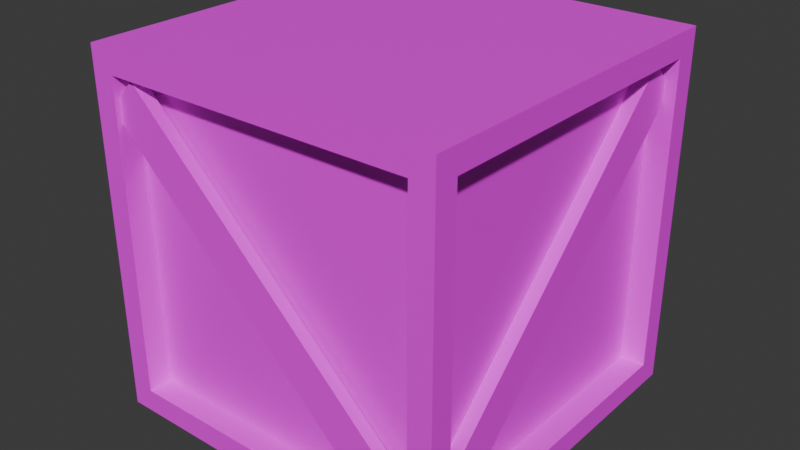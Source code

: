 # Source: crate.blend  (saved by Blender 4.3.34; exported with 4.5.12 LTS)
import bpy
from mathutils import Matrix  # noqa: F401  (used for matrix-valued properties, if any)

bpy.ops.wm.read_factory_settings(use_empty=True)
scene = bpy.context.scene
scene.name = 'Scene'

# ---- collections
col_collection = bpy.data.collections.new('Collection'); scene.collection.children.link(col_collection)

# ---- images (referenced by path relative to the original .blend; pixels are not part of the script)
import os
ASSET_DIR = os.environ.get("B2B_ASSET_DIR", "")  # directory of the original .blend (textures are referenced by path, not embedded)
HERE = os.path.dirname(os.path.abspath(__file__))  # packed textures are extracted next to this script under _unpacked/

def load_image(name, relpath, width, height, colorspace="sRGB"):
    """Load a texture the original file referenced (path relative to the .blend, or extracted next to this script)."""
    p = next((c for c in (os.path.join(HERE, relpath), os.path.join(ASSET_DIR, relpath)) if relpath and os.path.exists(c)), "")
    if p:
        img = bpy.data.images.load(p, check_existing=True)
        img.name = name
    else:  # same state as the original file: an image datablock whose file is absent (Cycles renders it pink)
        img = bpy.data.images.new(name, width, height)
        img.source = "FILE"
        img.filepath = "//" + (relpath or name)
    img.colorspace_settings.name = colorspace
    return img
img_best_color_palette__blurred__png = load_image('BEST COLOR PALETTE (Blurred).png', 'BEST COLOR PALETTE (Blurred).png', 1024, 1024, 'sRGB')

# ---- materials (node trees are filled in below, after node groups)
mat_material = bpy.data.materials.new('Material')
mat_material.alpha_threshold = 0.0
mat_material.roughness = 0.5
mat_material.line_color = (0.0, 0.0, 0.0, 1.0)

# ---- material node trees
mat_material.use_nodes = True; mat_material.node_tree.nodes.clear()
_N = mat_material.node_tree.nodes; _L = mat_material.node_tree.links
n0 = _N.new('ShaderNodeOutputMaterial'); n0.name = 'Material Output'; n0.location = (300, 300)
n1 = _N.new('ShaderNodeBsdfPrincipled'); n1.name = 'Principled BSDF'; n1.location = (10, 300)
n1.inputs[3].default_value = 1.45
n2 = _N.new('ShaderNodeTexImage'); n2.name = 'Image Texture'; n2.location = (-280, 249)
n2.image = img_best_color_palette__blurred__png
n3 = _N.new('ShaderNodeTexImage'); n3.name = 'Image Texture.001'; n3.location = (-280, -1128)
n3.image = img_best_color_palette__blurred__png
_L.new(n1.outputs[0], n0.inputs[0])
_L.new(n2.outputs[0], n1.inputs[0])
_L.new(n3.outputs[0], n1.inputs[27])
n0.is_active_output = True

# ---- world
world_world = bpy.data.worlds.new('World'); scene.world = world_world
world_world.use_nodes = True; world_world.node_tree.nodes.clear()
_N = world_world.node_tree.nodes; _L = world_world.node_tree.links
n0 = _N.new('ShaderNodeOutputWorld'); n0.name = 'World Output'; n0.location = (300, 300)
n1 = _N.new('ShaderNodeBackground'); n1.name = 'Background'; n1.location = (10, 300)
n1.inputs[0].default_value = (0.05088, 0.05088, 0.05088, 1.0)
_L.new(n1.outputs[0], n0.inputs[0])
n0.is_active_output = True
world_world.color = (0.05088, 0.05088, 0.05088)
world_world.sun_shadow_jitter_overblur = 0.0

# ---- meshes
me_cube = bpy.data.meshes.new('Cube')
me_cube.from_pydata([(1.0, 1.0, 1.0), (1.0, 1.0, -1.0), (1.0, -1.0, 1.0), (1.0, -1.0, -1.0), (-1.0, 1.0, 1.0), (-1.0, 1.0, -1.0), (-1.0, -1.0, 1.0), (-1.0, -1.0, -1.0), (0.8703, 0.8703, 1.0), (-0.8703, 0.8703, 1.0), (-0.8703, -0.8703, 1.0), (0.8703, -0.8703, 1.0), (0.8703, -1.0, -0.8703), (0.8703, -1.0, 0.8703), (-0.8703, -1.0, 0.8703), (-0.8703, -1.0, -0.8703), (-1.0, -0.8703, -0.8703), (-1.0, -0.8703, 0.8703), (-1.0, 0.8703, 0.8703), (-1.0, 0.8703, -0.8703), (-0.8703, 0.8703, -1.0), (0.8703, 0.8703, -1.0), (0.8703, -0.8703, -1.0), (-0.8703, -0.8703, -1.0), (1.0, 0.8703, -0.8703), (1.0, 0.8703, 0.8703), (1.0, -0.8703, 0.8703), (1.0, -0.8703, -0.8703), (-0.8703, 1.0, -0.8703), (-0.8703, 1.0, 0.8703), (0.8703, 1.0, 0.8703), (0.8703, 1.0, -0.8703), (0.8703, -0.8632, 0.8703), (0.8703, -0.8632, -0.8703), (-0.8703, -0.8632, -0.8703), (-0.8703, -0.8632, 0.8703), (-0.8632, -0.8703, -0.8703), (-0.8632, -0.8703, 0.8703), (-0.8632, 0.8703, -0.8703), (-0.8632, 0.8703, 0.8703), (0.8632, 0.8703, 0.8703), (0.8632, 0.8703, -0.8703), (0.8632, -0.8703, -0.8703), (0.8632, -0.8703, 0.8703), (-0.8703, 0.8632, 0.8703), (-0.8703, 0.8632, -0.8703), (0.8703, 0.8632, -0.8703), (0.8703, 0.8632, 0.8703), (0.3333, 1.0, -1.0), (-0.3333, 1.0, -1.0), (0.3333, -1.0, 1.0), (-0.3333, -1.0, 1.0), (-0.3333, -1.0, -1.0), (0.3333, -1.0, -1.0), (-0.3333, 1.0, 1.0), (0.3333, 1.0, 1.0), (-0.2901, 0.8703, 1.0), (0.2901, 0.8703, 1.0), (0.2901, -0.8703, 1.0), (-0.2901, -0.8703, 1.0), (-0.2901, -1.0, -0.8703), (0.2901, -1.0, -0.8703), (0.2901, -1.0, 0.8703), (-0.2901, -1.0, 0.8703), (0.2901, 0.8703, -1.0), (-0.2901, 0.8703, -1.0), (-0.2901, -0.8703, -1.0), (0.2901, -0.8703, -1.0), (0.2901, 1.0, -0.8703), (-0.2901, 1.0, -0.8703), (-0.2901, 1.0, 0.8703), (0.2901, 1.0, 0.8703), (-0.2901, -0.8632, -0.8703), (0.2901, -0.8632, -0.8703), (0.2901, -0.8632, 0.8703), (-0.2901, -0.8632, 0.8703), (0.2901, 0.8632, -0.8703), (-0.2901, 0.8632, -0.8703), (-0.2901, 0.8632, 0.8703), (0.2901, 0.8632, 0.8703), (0.7598, -0.9022, -0.9388), (0.9221, -0.9022, -0.7703), (-0.774, -0.9022, 0.8567), (-0.9364, -0.9022, 0.6883), (0.7598, -0.9701, -0.9388), (0.9221, -0.9701, -0.7703), (-0.774, -0.9701, 0.8567), (-0.9364, -0.9701, 0.6883), (-0.774, 0.9447, -0.9388), (-0.9364, 0.9447, -0.7703), (0.7598, 0.9447, 0.8567), (0.9221, 0.9447, 0.6883), (-0.774, 0.8769, -0.9388), (-0.9364, 0.8769, -0.7703), (0.7598, 0.8769, 0.8567), (0.9221, 0.8769, 0.6883), (0.9355, -0.7641, -0.9388), (0.9355, -0.9265, -0.7703), (0.9355, 0.7697, 0.8567), (0.9355, 0.932, 0.6883), (0.8171, -0.7641, -0.9388), (0.8171, -0.9265, -0.7703), (0.8171, 0.7697, 0.8567), (0.8171, 0.932, 0.6883), (-0.8653, 0.9065, -0.8079), (-0.8653, 0.738, -0.9703), (-0.8653, -0.8891, 0.7259), (-0.8653, -0.7206, 0.8882), (-0.9837, 0.9065, -0.8079), (-0.9837, 0.738, -0.9703), (-0.9837, -0.8891, 0.7259), (-0.9837, -0.7206, 0.8882)], [], [(56, 9, 10, 59), (63, 14, 35, 75), (24, 25, 40, 41), (64, 21, 22, 67), (19, 16, 36, 38), (61, 12, 33, 73), (54, 4, 9, 56), (4, 6, 10, 9), (50, 2, 11, 58), (2, 0, 8, 11), (3, 2, 13, 12), (51, 6, 14, 63), (6, 7, 15, 14), (53, 3, 12, 61), (7, 6, 17, 16), (6, 4, 18, 17), (4, 5, 19, 18), (5, 7, 16, 19), (48, 1, 21, 64), (1, 3, 22, 21), (52, 7, 23, 66), (7, 5, 20, 23), (1, 0, 25, 24), (0, 2, 26, 25), (2, 3, 27, 26), (3, 1, 24, 27), (5, 4, 29, 28), (55, 0, 30, 71), (0, 1, 31, 30), (49, 5, 28, 69), (72, 75, 35, 34), (36, 37, 39, 38), (41, 40, 43, 42), (76, 79, 47, 46), (28, 29, 44, 45), (17, 18, 39, 37), (27, 24, 41, 42), (14, 15, 34, 35), (69, 28, 45, 77), (18, 19, 38, 39), (25, 26, 43, 40), (71, 30, 47, 79), (26, 27, 42, 43), (30, 31, 46, 47), (12, 13, 32, 33), (16, 17, 37, 36), (29, 70, 78, 44), (70, 71, 79, 78), (31, 68, 76, 46), (68, 69, 77, 76), (45, 44, 78, 77), (77, 78, 79, 76), (33, 32, 74, 73), (73, 74, 75, 72), (1, 48, 68, 31), (48, 49, 69, 68), (4, 54, 70, 29), (54, 55, 71, 70), (3, 53, 67, 22), (53, 52, 66, 67), (5, 49, 65, 20), (49, 48, 64, 65), (7, 52, 60, 15), (52, 53, 61, 60), (2, 50, 62, 13), (50, 51, 63, 62), (6, 51, 59, 10), (51, 50, 58, 59), (0, 55, 57, 8), (55, 54, 56, 57), (15, 60, 72, 34), (60, 61, 73, 72), (20, 65, 66, 23), (65, 64, 67, 66), (13, 62, 74, 32), (62, 63, 75, 74), (8, 57, 58, 11), (57, 56, 59, 58), (81, 80, 83, 82), (85, 86, 87, 84), (83, 80, 84, 87), (82, 83, 87, 86), (81, 82, 86, 85), (80, 81, 85, 84), (89, 90, 91, 88), (93, 92, 95, 94), (91, 95, 92, 88), (90, 94, 95, 91), (89, 93, 94, 90), (88, 92, 93, 89), (97, 96, 99, 98), (101, 102, 103, 100), (97, 98, 102, 101), (96, 97, 101, 100), (99, 96, 100, 103), (98, 99, 103, 102), (105, 104, 107, 106), (109, 110, 111, 108), (105, 106, 110, 109), (104, 105, 109, 108), (107, 104, 108, 111), (106, 107, 111, 110)])
_uv = me_cube.uv_layers.new(name='UVMap')
_uv.uv.foreach_set('vector', [0.2835, 0.3242, 0.2835, 0.3242, 0.2835, 0.3242, 0.2835, 0.3242, 0.2744, 0.4345, 0.2617, 0.4345, 0.2617, 0.4345, 0.2744, 0.4345, 0.3057, 0.2877, 0.3057, 0.4345, 0.3057, 0.4345, 0.3057, 0.2877, 0.2835, 0.3242, 0.2835, 0.3242, 0.2835, 0.3242, 0.2835, 0.3242, 0.2558, 0.2877, 0.2558, 0.2877, 0.2558, 0.2877, 0.2558, 0.2877, 0.2871, 0.2877, 0.2998, 0.2877, 0.2998, 0.2877, 0.2871, 0.2877, 0.2725, 0.4572, 0.2558, 0.4572, 0.2617, 0.4572, 0.2744, 0.4572, 0.2558, 0.4572, 0.2558, 0.4572, 0.2617, 0.4572, 0.2617, 0.4572, 0.2891, 0.4572, 0.3057, 0.4572, 0.2998, 0.4572, 0.2871, 0.4572, 0.3057, 0.4572, 0.3057, 0.4572, 0.2998, 0.4572, 0.2998, 0.4572, 0.3057, 0.265, 0.3057, 0.4572, 0.2998, 0.4345, 0.2998, 0.2877, 0.2725, 0.4572, 0.2558, 0.4572, 0.2617, 0.4345, 0.2744, 0.4345, 0.2558, 0.4572, 0.2558, 0.265, 0.2617, 0.2877, 0.2617, 0.4345, 0.2891, 0.265, 0.3057, 0.265, 0.2998, 0.2877, 0.2871, 0.2877, 0.2558, 0.265, 0.2558, 0.4572, 0.2558, 0.4345, 0.2558, 0.2877, 0.2558, 0.4572, 0.2558, 0.4572, 0.2558, 0.4345, 0.2558, 0.4345, 0.2558, 0.4572, 0.2558, 0.265, 0.2558, 0.2877, 0.2558, 0.4345, 0.2558, 0.265, 0.2558, 0.265, 0.2558, 0.2877, 0.2558, 0.2877, 0.2891, 0.265, 0.3057, 0.265, 0.2998, 0.265, 0.2871, 0.265, 0.3057, 0.265, 0.3057, 0.265, 0.2998, 0.265, 0.2998, 0.265, 0.2725, 0.265, 0.2558, 0.265, 0.2617, 0.265, 0.2744, 0.265, 0.2558, 0.265, 0.2558, 0.265, 0.2617, 0.265, 0.2617, 0.265, 0.3057, 0.265, 0.3057, 0.4572, 0.3057, 0.4345, 0.3057, 0.2877, 0.3057, 0.4572, 0.3057, 0.4572, 0.3057, 0.4345, 0.3057, 0.4345, 0.3057, 0.4572, 0.3057, 0.265, 0.3057, 0.2877, 0.3057, 0.4345, 0.3057, 0.265, 0.3057, 0.265, 0.3057, 0.2877, 0.3057, 0.2877, 0.2558, 0.265, 0.2558, 0.4572, 0.2617, 0.4345, 0.2617, 0.2877, 0.2891, 0.4572, 0.3057, 0.4572, 0.2998, 0.4345, 0.2871, 0.4345, 0.3057, 0.4572, 0.3057, 0.265, 0.2998, 0.2877, 0.2998, 0.4345, 0.2725, 0.265, 0.2558, 0.265, 0.2617, 0.2877, 0.2744, 0.2877, 0.3467, 0.2988, 0.3467, 0.2988, 0.3467, 0.2988, 0.3467, 0.2988, 0.3467, 0.2988, 0.3467, 0.2988, 0.3467, 0.2988, 0.3467, 0.2988, 0.3467, 0.2988, 0.3467, 0.2988, 0.3467, 0.2988, 0.3467, 0.2988, 0.3467, 0.2988, 0.3467, 0.2988, 0.3467, 0.2988, 0.3467, 0.2988, 0.2617, 0.2877, 0.2617, 0.4345, 0.2617, 0.4345, 0.2617, 0.2877, 0.2558, 0.4345, 0.2558, 0.4345, 0.2558, 0.4345, 0.2558, 0.4345, 0.3057, 0.2877, 0.3057, 0.2877, 0.3057, 0.2877, 0.3057, 0.2877, 0.2617, 0.4345, 0.2617, 0.2877, 0.2617, 0.2877, 0.2617, 0.4345, 0.2744, 0.2877, 0.2617, 0.2877, 0.2617, 0.2877, 0.2744, 0.2877, 0.2558, 0.4345, 0.2558, 0.2877, 0.2558, 0.2877, 0.2558, 0.4345, 0.3057, 0.4345, 0.3057, 0.4345, 0.3057, 0.4345, 0.3057, 0.4345, 0.2871, 0.4345, 0.2998, 0.4345, 0.2998, 0.4345, 0.2871, 0.4345, 0.3057, 0.4345, 0.3057, 0.2877, 0.3057, 0.2877, 0.3057, 0.4345, 0.2998, 0.4345, 0.2998, 0.2877, 0.2998, 0.2877, 0.2998, 0.4345, 0.2998, 0.2877, 0.2998, 0.4345, 0.2998, 0.4345, 0.2998, 0.2877, 0.2558, 0.2877, 0.2558, 0.4345, 0.2558, 0.4345, 0.2558, 0.2877, 0.2617, 0.4345, 0.2744, 0.4345, 0.2744, 0.4345, 0.2617, 0.4345, 0.2744, 0.4345, 0.2871, 0.4345, 0.2871, 0.4345, 0.2744, 0.4345, 0.2998, 0.2877, 0.2871, 0.2877, 0.2871, 0.2877, 0.2998, 0.2877, 0.2871, 0.2877, 0.2744, 0.2877, 0.2744, 0.2877, 0.2871, 0.2877, 0.3467, 0.2988, 0.3467, 0.2988, 0.3467, 0.2988, 0.3467, 0.2988, 0.3467, 0.2988, 0.3467, 0.2988, 0.3467, 0.2988, 0.3467, 0.2988, 0.3467, 0.2988, 0.3467, 0.2988, 0.3467, 0.2988, 0.3467, 0.2988, 0.3467, 0.2988, 0.3467, 0.2988, 0.3467, 0.2988, 0.3467, 0.2988, 0.3057, 0.265, 0.2891, 0.265, 0.2871, 0.2877, 0.2998, 0.2877, 0.2891, 0.265, 0.2725, 0.265, 0.2744, 0.2877, 0.2871, 0.2877, 0.2558, 0.4572, 0.2725, 0.4572, 0.2744, 0.4345, 0.2617, 0.4345, 0.2725, 0.4572, 0.2891, 0.4572, 0.2871, 0.4345, 0.2744, 0.4345, 0.3057, 0.265, 0.2891, 0.265, 0.2871, 0.265, 0.2998, 0.265, 0.2891, 0.265, 0.2725, 0.265, 0.2744, 0.265, 0.2871, 0.265, 0.2558, 0.265, 0.2725, 0.265, 0.2744, 0.265, 0.2617, 0.265, 0.2725, 0.265, 0.2891, 0.265, 0.2871, 0.265, 0.2744, 0.265, 0.2558, 0.265, 0.2725, 0.265, 0.2744, 0.2877, 0.2617, 0.2877, 0.2725, 0.265, 0.2891, 0.265, 0.2871, 0.2877, 0.2744, 0.2877, 0.3057, 0.4572, 0.2891, 0.4572, 0.2871, 0.4345, 0.2998, 0.4345, 0.2891, 0.4572, 0.2725, 0.4572, 0.2744, 0.4345, 0.2871, 0.4345, 0.2558, 0.4572, 0.2725, 0.4572, 0.2744, 0.4572, 0.2617, 0.4572, 0.2725, 0.4572, 0.2891, 0.4572, 0.2871, 0.4572, 0.2744, 0.4572, 0.3057, 0.4572, 0.2891, 0.4572, 0.2871, 0.4572, 0.2998, 0.4572, 0.2891, 0.4572, 0.2725, 0.4572, 0.2744, 0.4572, 0.2871, 0.4572, 0.2617, 0.2877, 0.2744, 0.2877, 0.2744, 0.2877, 0.2617, 0.2877, 0.2744, 0.2877, 0.2871, 0.2877, 0.2871, 0.2877, 0.2744, 0.2877, 0.2835, 0.3242, 0.2835, 0.3242, 0.2835, 0.3242, 0.2835, 0.3242, 0.2835, 0.3242, 0.2835, 0.3242, 0.2835, 0.3242, 0.2835, 0.3242, 0.2998, 0.4345, 0.2871, 0.4345, 0.2871, 0.4345, 0.2998, 0.4345, 0.2871, 0.4345, 0.2744, 0.4345, 0.2744, 0.4345, 0.2871, 0.4345, 0.2835, 0.3242, 0.2835, 0.3242, 0.2835, 0.3242, 0.2835, 0.3242, 0.2835, 0.3242, 0.2835, 0.3242, 0.2835, 0.3242, 0.2835, 0.3242, 0.9707, 0.3147, 0.9707, 0.3147, 0.9707, 0.3147, 0.9707, 0.3147, 0.9707, 0.3147, 0.9707, 0.3147, 0.9707, 0.3147, 0.9707, 0.3147, 0.9707, 0.3147, 0.9707, 0.3147, 0.9707, 0.3147, 0.9707, 0.3147, 0.9707, 0.3147, 0.9707, 0.3147, 0.9707, 0.3147, 0.9707, 0.3147, 0.9707, 0.3147, 0.9707, 0.3147, 0.9707, 0.3147, 0.9707, 0.3147, 0.9707, 0.3147, 0.9707, 0.3147, 0.9707, 0.3147, 0.9707, 0.3147, 0.9707, 0.3147, 0.9707, 0.3147, 0.9707, 0.3147, 0.9707, 0.3147, 0.9707, 0.3147, 0.9707, 0.3147, 0.9707, 0.3147, 0.9707, 0.3147, 0.9707, 0.3147, 0.9707, 0.3147, 0.9707, 0.3147, 0.9707, 0.3147, 0.9707, 0.3147, 0.9707, 0.3147, 0.9707, 0.3147, 0.9707, 0.3147, 0.9707, 0.3147, 0.9707, 0.3147, 0.9707, 0.3147, 0.9707, 0.3147, 0.9707, 0.3147, 0.9707, 0.3147, 0.9707, 0.3147, 0.9707, 0.3147, 0.9707, 0.3147, 0.9707, 0.3147, 0.9707, 0.3147, 0.9707, 0.3147, 0.9707, 0.3147, 0.9707, 0.3147, 0.9707, 0.3147, 0.9707, 0.3147, 0.9707, 0.3147, 0.9707, 0.3147, 0.9707, 0.3147, 0.9707, 0.3147, 0.9707, 0.3147, 0.9707, 0.3147, 0.9707, 0.3147, 0.9707, 0.3147, 0.9707, 0.3147, 0.9707, 0.3147, 0.9707, 0.3147, 0.9707, 0.3147, 0.9707, 0.3147, 0.9707, 0.3147, 0.9707, 0.3147, 0.9707, 0.3147, 0.9707, 0.3147, 0.9707, 0.3147, 0.9707, 0.3147, 0.9707, 0.3147, 0.9707, 0.3147, 0.9707, 0.3147, 0.9707, 0.3147, 0.9707, 0.3147, 0.9707, 0.3147, 0.9707, 0.3147, 0.9707, 0.3147, 0.9707, 0.3147, 0.9707, 0.3147, 0.9707, 0.3147, 0.9707, 0.3147, 0.9707, 0.3147, 0.9707, 0.3147, 0.9707, 0.3147, 0.9707, 0.3147, 0.9707, 0.3147, 0.9707, 0.3147, 0.9707, 0.3147, 0.9707, 0.3147, 0.9707, 0.3147])
me_cube.materials.append(mat_material)
me_cube.use_mirror_vertex_groups = False
me_cube.update()

# ---- objects
ob_crate = bpy.data.objects.new('Crate', me_cube)

# ---- transforms, parenting, visibility, modifiers, constraints
ob_crate.location = (0.0, 0.0, 0.0)
ob_crate.lock_rotations_4d = False
ob_crate.empty_display_type = 'ARROWS'
ob_crate.lineart.crease_threshold = 0.0

# ---- collection membership
col_collection.objects.link(ob_crate)

# ---- scene / render settings (as saved in the file)
scene.frame_start = 1; scene.frame_end = 250; scene.frame_set(1)
scene.render.engine = 'BLENDER_EEVEE_NEXT'
bpy.context.view_layer.update()

# ---- added for rendering (the .blend has no active camera and no usable light): camera, sun
cam_auto = bpy.data.cameras.new('AutoCamera')
cam_auto.lens = 50.0
cam_auto.sensor_width = 36.0
cam_auto.clip_end = 1000.0
ob_auto_camera = bpy.data.objects.new('AutoCamera', cam_auto)
scene.collection.objects.link(ob_auto_camera)
ob_auto_camera.location = (3.20507, -3.84609, 2.56406)
ob_auto_camera.rotation_euler = (1.09748, -7.21219e-08, 0.694738)
scene.camera = ob_auto_camera
light_auto_sun = bpy.data.lights.new('AutoSun', 'SUN')
light_auto_sun.energy = 3.0
light_auto_sun.angle = 0.0523599
ob_auto_sun = bpy.data.objects.new('AutoSun', light_auto_sun)
scene.collection.objects.link(ob_auto_sun)
ob_auto_sun.rotation_euler = (0.872665, 0.174533, 0.523599)
bpy.context.view_layer.update()
